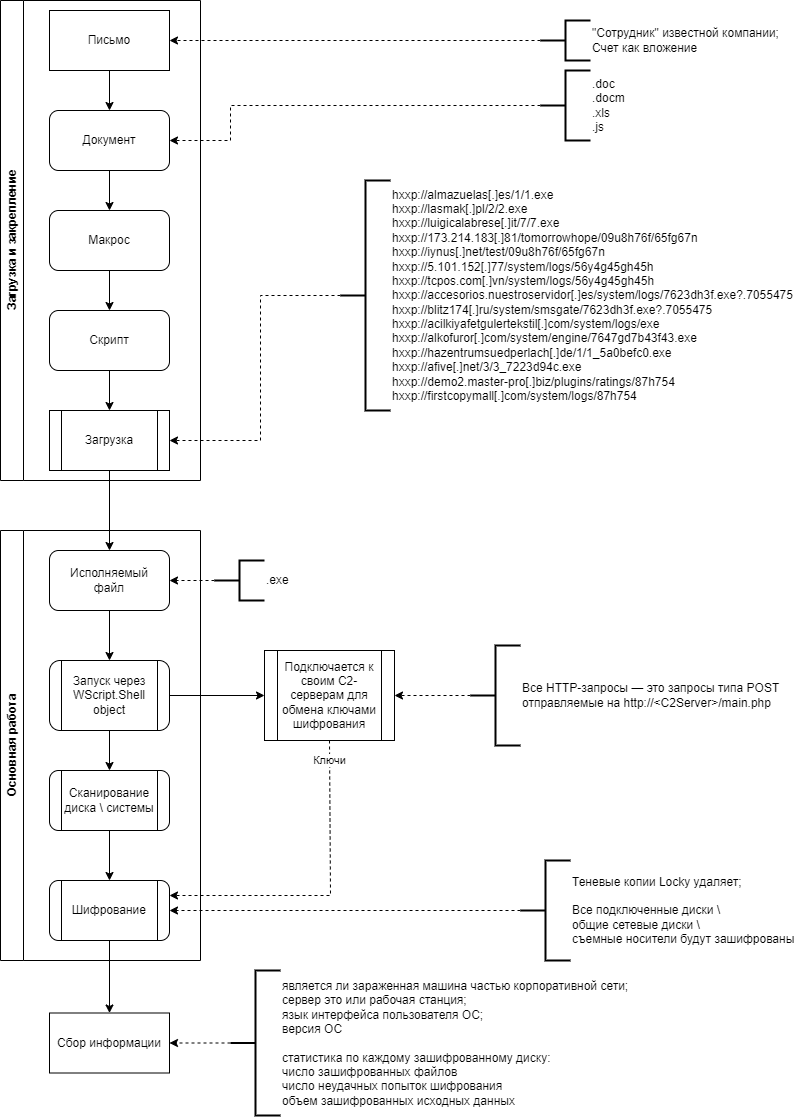

The diagram above was exported from draw.io. Its source (the exported page's mxGraphModel, read from the mxfile embedded in the PNG):
<mxGraphModel dx="1360" dy="947" grid="1" gridSize="10" guides="1" tooltips="1" connect="1" arrows="1" fold="1" page="1" pageScale="1" pageWidth="827" pageHeight="1169" math="0" shadow="0">
  <root>
    <mxCell id="0" />
    <mxCell id="1" parent="0" />
    <mxCell id="19" style="edgeStyle=none;html=1;exitX=0.5;exitY=1;exitDx=0;exitDy=0;" edge="1" parent="1" source="17" target="15">
      <mxGeometry relative="1" as="geometry" />
    </mxCell>
    <mxCell id="32" value="Загрузка и закрепление" style="swimlane;horizontal=0;whiteSpace=wrap;html=1;rotation=0;" vertex="1" parent="1">
      <mxGeometry x="20" y="10" width="200" height="480" as="geometry" />
    </mxCell>
    <mxCell id="3" value="Письмо" style="rounded=0;whiteSpace=wrap;html=1;" vertex="1" parent="32">
      <mxGeometry x="49" y="10" width="120" height="60" as="geometry" />
    </mxCell>
    <mxCell id="4" value="Документ" style="rounded=1;whiteSpace=wrap;html=1;" vertex="1" parent="32">
      <mxGeometry x="49" y="110" width="120" height="60" as="geometry" />
    </mxCell>
    <mxCell id="5" style="edgeStyle=none;html=1;exitX=0.5;exitY=1;exitDx=0;exitDy=0;entryX=0.5;entryY=0;entryDx=0;entryDy=0;" edge="1" parent="32" source="3" target="4">
      <mxGeometry relative="1" as="geometry" />
    </mxCell>
    <mxCell id="6" value="Макрос" style="whiteSpace=wrap;html=1;rounded=1;" vertex="1" parent="32">
      <mxGeometry x="49" y="210" width="120" height="60" as="geometry" />
    </mxCell>
    <mxCell id="7" value="" style="edgeStyle=none;html=1;" edge="1" parent="32" source="4" target="6">
      <mxGeometry relative="1" as="geometry" />
    </mxCell>
    <mxCell id="8" value="Скрипт" style="whiteSpace=wrap;html=1;rounded=1;" vertex="1" parent="32">
      <mxGeometry x="49" y="310" width="120" height="60" as="geometry" />
    </mxCell>
    <mxCell id="9" value="" style="edgeStyle=none;html=1;" edge="1" parent="32" source="6" target="8">
      <mxGeometry relative="1" as="geometry" />
    </mxCell>
    <mxCell id="17" value="Загрузка" style="shape=process;whiteSpace=wrap;html=1;backgroundOutline=1;" vertex="1" parent="32">
      <mxGeometry x="49" y="410" width="120" height="60" as="geometry" />
    </mxCell>
    <mxCell id="18" style="edgeStyle=none;html=1;exitX=0.5;exitY=1;exitDx=0;exitDy=0;entryX=0.5;entryY=0;entryDx=0;entryDy=0;" edge="1" parent="32" source="8" target="17">
      <mxGeometry relative="1" as="geometry" />
    </mxCell>
    <mxCell id="33" value="Основная работа" style="swimlane;horizontal=0;whiteSpace=wrap;html=1;" vertex="1" parent="1">
      <mxGeometry x="20" y="540" width="200" height="430" as="geometry">
        <mxRectangle x="20" y="510" width="40" height="130" as="alternateBounds" />
      </mxGeometry>
    </mxCell>
    <mxCell id="15" value="Исполняемый&lt;br&gt;файл" style="rounded=1;whiteSpace=wrap;html=1;" vertex="1" parent="33">
      <mxGeometry x="49" y="20" width="120" height="60" as="geometry" />
    </mxCell>
    <mxCell id="24" value="Запуск через&lt;br&gt;&lt;span style=&quot;font-size: 12px;&quot;&gt;WScript.Shell object&lt;/span&gt;" style="shape=process;whiteSpace=wrap;html=1;backgroundOutline=1;rounded=1;" vertex="1" parent="33">
      <mxGeometry x="49" y="130" width="120" height="70" as="geometry" />
    </mxCell>
    <mxCell id="25" value="" style="edgeStyle=none;html=1;" edge="1" parent="33" source="15" target="24">
      <mxGeometry relative="1" as="geometry" />
    </mxCell>
    <mxCell id="28" value="Сканирование&lt;br&gt;диска \ системы" style="shape=process;whiteSpace=wrap;html=1;backgroundOutline=1;rounded=1;" vertex="1" parent="33">
      <mxGeometry x="49" y="240" width="120" height="60" as="geometry" />
    </mxCell>
    <mxCell id="29" value="" style="edgeStyle=none;html=1;" edge="1" parent="33" source="24" target="28">
      <mxGeometry relative="1" as="geometry" />
    </mxCell>
    <mxCell id="30" value="Шифрование" style="shape=process;whiteSpace=wrap;html=1;backgroundOutline=1;rounded=1;" vertex="1" parent="33">
      <mxGeometry x="49" y="350" width="120" height="60" as="geometry" />
    </mxCell>
    <mxCell id="31" style="edgeStyle=none;html=1;exitX=0.5;exitY=1;exitDx=0;exitDy=0;entryX=0.5;entryY=0;entryDx=0;entryDy=0;" edge="1" parent="33" source="28" target="30">
      <mxGeometry relative="1" as="geometry" />
    </mxCell>
    <mxCell id="54" style="edgeStyle=none;rounded=0;html=1;exitX=0;exitY=0.5;exitDx=0;exitDy=0;exitPerimeter=0;dashed=1;strokeColor=default;" edge="1" parent="1" source="53" target="3">
      <mxGeometry relative="1" as="geometry" />
    </mxCell>
    <mxCell id="53" value="&lt;span style=&quot;&quot;&gt;&quot;Сотрудник&quot; известной компании;&lt;br&gt;&lt;/span&gt;&lt;span style=&quot;&quot;&gt;Счет как вложение&lt;/span&gt;&lt;span style=&quot;&quot;&gt;&lt;br&gt;&lt;/span&gt;" style="strokeWidth=2;html=1;shape=mxgraph.flowchart.annotation_2;align=left;labelPosition=right;pointerEvents=1;" vertex="1" parent="1">
      <mxGeometry x="560" y="30" width="50" height="40" as="geometry" />
    </mxCell>
    <mxCell id="56" style="edgeStyle=none;rounded=0;html=1;exitX=0;exitY=0.5;exitDx=0;exitDy=0;exitPerimeter=0;entryX=1;entryY=0.5;entryDx=0;entryDy=0;dashed=1;strokeColor=default;" edge="1" parent="1" source="55" target="4">
      <mxGeometry relative="1" as="geometry">
        <Array as="points">
          <mxPoint x="250" y="115" />
          <mxPoint x="250" y="150" />
        </Array>
      </mxGeometry>
    </mxCell>
    <mxCell id="55" value="&lt;div&gt;&lt;span style=&quot;font-size: 12px;&quot;&gt;.doc&lt;/span&gt;&lt;/div&gt;&lt;div&gt;&lt;span style=&quot;font-size: 12px;&quot;&gt;.docm&lt;/span&gt;&lt;/div&gt;&lt;div&gt;&lt;span style=&quot;font-size: 12px;&quot;&gt;.xls&lt;/span&gt;&lt;/div&gt;&lt;div&gt;&lt;span style=&quot;font-size: 12px;&quot;&gt;.js&lt;/span&gt;&lt;/div&gt;" style="strokeWidth=2;html=1;shape=mxgraph.flowchart.annotation_2;align=left;labelPosition=right;pointerEvents=1;" vertex="1" parent="1">
      <mxGeometry x="560" y="80" width="50" height="70" as="geometry" />
    </mxCell>
    <mxCell id="74" style="edgeStyle=none;rounded=0;html=1;exitX=0.5;exitY=1;exitDx=0;exitDy=0;entryX=1;entryY=0.25;entryDx=0;entryDy=0;strokeColor=default;dashed=1;" edge="1" parent="1" source="57" target="30">
      <mxGeometry relative="1" as="geometry">
        <Array as="points">
          <mxPoint x="350" y="905" />
        </Array>
      </mxGeometry>
    </mxCell>
    <mxCell id="75" value="Ключи" style="edgeLabel;html=1;align=center;verticalAlign=middle;resizable=0;points=[];" vertex="1" connectable="0" parent="74">
      <mxGeometry x="-0.3986" y="3" relative="1" as="geometry">
        <mxPoint x="-4" y="-75" as="offset" />
      </mxGeometry>
    </mxCell>
    <mxCell id="57" value="&lt;span style=&quot;font-size: 12px;&quot;&gt;Подключается к своим C2-серверам для обмена ключами шифрования&lt;/span&gt;" style="shape=process;whiteSpace=wrap;html=1;backgroundOutline=1;" vertex="1" parent="1">
      <mxGeometry x="284" y="660" width="130" height="90" as="geometry" />
    </mxCell>
    <mxCell id="60" style="edgeStyle=none;rounded=0;html=1;exitX=0;exitY=0.5;exitDx=0;exitDy=0;exitPerimeter=0;entryX=1;entryY=0.5;entryDx=0;entryDy=0;dashed=1;strokeColor=default;" edge="1" parent="1" source="59" target="57">
      <mxGeometry relative="1" as="geometry" />
    </mxCell>
    <mxCell id="59" value="&lt;span style=&quot;font-size: 12px;&quot;&gt;Все HTTP-запросы — это запросы типа POST&lt;br&gt;отправляемые на http://&amp;lt;C2Server&amp;gt;/main.php&lt;/span&gt;" style="strokeWidth=2;html=1;shape=mxgraph.flowchart.annotation_2;align=left;labelPosition=right;pointerEvents=1;" vertex="1" parent="1">
      <mxGeometry x="490" y="655" width="50" height="100" as="geometry" />
    </mxCell>
    <mxCell id="62" style="edgeStyle=none;rounded=0;html=1;exitX=0;exitY=0.5;exitDx=0;exitDy=0;exitPerimeter=0;entryX=1;entryY=0.5;entryDx=0;entryDy=0;dashed=1;strokeColor=default;" edge="1" parent="1" source="61" target="30">
      <mxGeometry relative="1" as="geometry" />
    </mxCell>
    <mxCell id="61" value="&lt;div&gt;&lt;span style=&quot;font-size: 12px;&quot;&gt;Теневые копии Locky удаляет;&lt;/span&gt;&lt;/div&gt;&lt;div&gt;&lt;span style=&quot;font-size: 12px;&quot;&gt;&lt;br&gt;&lt;/span&gt;&lt;/div&gt;&lt;div&gt;&lt;span style=&quot;font-size: 12px;&quot;&gt;Все подключенные диски \&amp;nbsp;&lt;/span&gt;&lt;/div&gt;&lt;div&gt;&lt;span style=&quot;font-size: 12px;&quot;&gt;общие сетевые диски \&amp;nbsp;&lt;/span&gt;&lt;/div&gt;&lt;div&gt;&lt;span style=&quot;font-size: 12px;&quot;&gt;съемные носители будут зашифрованы&lt;/span&gt;&lt;/div&gt;" style="strokeWidth=2;html=1;shape=mxgraph.flowchart.annotation_2;align=left;labelPosition=right;pointerEvents=1;" vertex="1" parent="1">
      <mxGeometry x="540" y="870" width="50" height="100" as="geometry" />
    </mxCell>
    <mxCell id="64" style="edgeStyle=none;rounded=0;html=1;exitX=0;exitY=0.5;exitDx=0;exitDy=0;exitPerimeter=0;entryX=1;entryY=0.5;entryDx=0;entryDy=0;dashed=1;strokeColor=default;" edge="1" parent="1" source="63" target="17">
      <mxGeometry relative="1" as="geometry">
        <Array as="points">
          <mxPoint x="280" y="305" />
          <mxPoint x="280" y="380" />
          <mxPoint x="280" y="450" />
        </Array>
      </mxGeometry>
    </mxCell>
    <mxCell id="63" value="&lt;div&gt;&lt;span style=&quot;font-size: 12px;&quot;&gt;hxxp://almazuelas[.]es/1/1.exe&lt;/span&gt;&lt;/div&gt;&lt;div&gt;&lt;span style=&quot;font-size: 12px;&quot;&gt;hxxp://lasmak[.]pl/2/2.exe&lt;/span&gt;&lt;/div&gt;&lt;div&gt;&lt;span style=&quot;font-size: 12px;&quot;&gt;hxxp://luigicalabrese[.]it/7/7.exe&lt;/span&gt;&lt;/div&gt;&lt;div&gt;&lt;span style=&quot;font-size: 12px;&quot;&gt;hxxp://173.214.183[.]81/tomorrowhope/09u8h76f/65fg67n&lt;/span&gt;&lt;/div&gt;&lt;div&gt;&lt;span style=&quot;font-size: 12px;&quot;&gt;hxxp://iynus[.]net/test/09u8h76f/65fg67n&lt;/span&gt;&lt;/div&gt;&lt;div&gt;&lt;span style=&quot;font-size: 12px;&quot;&gt;hxxp://5.101.152[.]77/system/logs/56y4g45gh45h&lt;/span&gt;&lt;/div&gt;&lt;div&gt;&lt;span style=&quot;font-size: 12px;&quot;&gt;hxxp://tcpos.com[.]vn/system/logs/56y4g45gh45h&lt;/span&gt;&lt;/div&gt;&lt;div&gt;&lt;span style=&quot;font-size: 12px;&quot;&gt;hxxp://accesorios.nuestroservidor[.]es/system/logs/7623dh3f.exe?.7055475&lt;/span&gt;&lt;/div&gt;&lt;div&gt;&lt;span style=&quot;font-size: 12px;&quot;&gt;hxxp://blitz174[.]ru/system/smsgate/7623dh3f.exe?.7055475&lt;/span&gt;&lt;/div&gt;&lt;div&gt;&lt;span style=&quot;font-size: 12px;&quot;&gt;hxxp://acilkiyafetgulertekstil[.]com/system/logs/exe&lt;/span&gt;&lt;/div&gt;&lt;div&gt;&lt;span style=&quot;font-size: 12px;&quot;&gt;hxxp://alkofuror[.]com/system/engine/7647gd7b43f43.exe&lt;/span&gt;&lt;/div&gt;&lt;div&gt;&lt;span style=&quot;font-size: 12px;&quot;&gt;hxxp://hazentrumsuedperlach[.]de/1/1_5a0befc0.exe&lt;/span&gt;&lt;/div&gt;&lt;div&gt;&lt;span style=&quot;font-size: 12px;&quot;&gt;hxxp://afive[.]net/3/3_7223d94c.exe&lt;/span&gt;&lt;/div&gt;&lt;div&gt;&lt;span style=&quot;font-size: 12px;&quot;&gt;hxxp://demo2.master-pro[.]biz/plugins/ratings/87h754&lt;/span&gt;&lt;/div&gt;&lt;div&gt;&lt;span style=&quot;font-size: 12px;&quot;&gt;hxxp://firstcopymall[.]com/system/logs/87h754&lt;/span&gt;&lt;/div&gt;" style="strokeWidth=2;html=1;shape=mxgraph.flowchart.annotation_2;align=left;labelPosition=right;pointerEvents=1;" vertex="1" parent="1">
      <mxGeometry x="360" y="190" width="50" height="230" as="geometry" />
    </mxCell>
    <mxCell id="71" style="edgeStyle=none;rounded=0;html=1;exitX=0;exitY=0.5;exitDx=0;exitDy=0;exitPerimeter=0;entryX=1;entryY=0.5;entryDx=0;entryDy=0;strokeColor=default;dashed=1;" edge="1" parent="1" source="65" target="68">
      <mxGeometry relative="1" as="geometry" />
    </mxCell>
    <mxCell id="65" value="&lt;div&gt;&lt;span style=&quot;font-size: 12px;&quot;&gt;является ли зараженная машина частью корпоративной сети;&lt;/span&gt;&lt;/div&gt;&lt;div&gt;&lt;span style=&quot;font-size: 12px;&quot;&gt;сервер это или рабочая станция;&lt;/span&gt;&lt;/div&gt;&lt;div&gt;&lt;span style=&quot;font-size: 12px;&quot;&gt;язык интерфейса пользователя ОС;&lt;/span&gt;&lt;/div&gt;&lt;div&gt;&lt;span style=&quot;font-size: 12px;&quot;&gt;версия ОС&lt;/span&gt;&lt;/div&gt;&lt;div&gt;&lt;span style=&quot;font-size: 12px;&quot;&gt;&lt;br&gt;&lt;/span&gt;&lt;/div&gt;&lt;div&gt;&lt;span style=&quot;font-size: 12px;&quot;&gt;статистика по каждому зашифрованному диску:&lt;/span&gt;&lt;/div&gt;&lt;div&gt;&lt;span style=&quot;font-size: 12px;&quot;&gt;число зашифрованных файлов&lt;/span&gt;&lt;/div&gt;&lt;div&gt;&lt;span style=&quot;font-size: 12px;&quot;&gt;число неудачных попыток шифрования&lt;/span&gt;&lt;/div&gt;&lt;div&gt;&lt;span style=&quot;font-size: 12px;&quot;&gt;объем зашифрованных исходных данных&lt;/span&gt;&lt;/div&gt;" style="strokeWidth=2;html=1;shape=mxgraph.flowchart.annotation_2;align=left;labelPosition=right;pointerEvents=1;" vertex="1" parent="1">
      <mxGeometry x="250" y="980" width="50" height="145" as="geometry" />
    </mxCell>
    <mxCell id="68" value="Сбор информации" style="rounded=0;whiteSpace=wrap;html=1;" vertex="1" parent="1">
      <mxGeometry x="69" y="1022.5" width="120" height="60" as="geometry" />
    </mxCell>
    <mxCell id="69" style="edgeStyle=none;rounded=0;html=1;exitX=0.5;exitY=1;exitDx=0;exitDy=0;entryX=0.5;entryY=0;entryDx=0;entryDy=0;strokeColor=default;" edge="1" parent="1" source="30" target="68">
      <mxGeometry relative="1" as="geometry" />
    </mxCell>
    <mxCell id="73" style="edgeStyle=none;rounded=0;html=1;exitX=1;exitY=0.5;exitDx=0;exitDy=0;entryX=0;entryY=0.5;entryDx=0;entryDy=0;strokeColor=default;" edge="1" parent="1" source="24" target="57">
      <mxGeometry relative="1" as="geometry" />
    </mxCell>
    <mxCell id="77" style="edgeStyle=none;rounded=0;html=1;exitX=0;exitY=0.5;exitDx=0;exitDy=0;exitPerimeter=0;entryX=1;entryY=0.5;entryDx=0;entryDy=0;dashed=1;strokeColor=default;" edge="1" parent="1" source="76" target="15">
      <mxGeometry relative="1" as="geometry" />
    </mxCell>
    <mxCell id="76" value=".exe" style="strokeWidth=2;html=1;shape=mxgraph.flowchart.annotation_2;align=left;labelPosition=right;pointerEvents=1;" vertex="1" parent="1">
      <mxGeometry x="234" y="570" width="50" height="40" as="geometry" />
    </mxCell>
  </root>
</mxGraphModel>